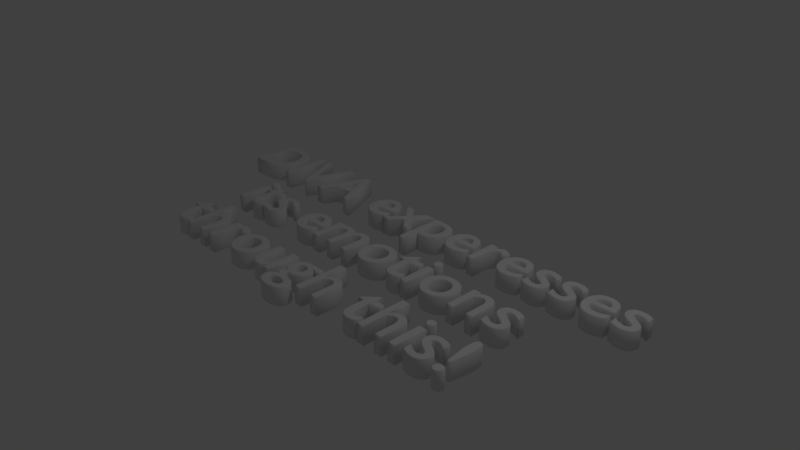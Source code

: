 # Source: DIVABulbText.blend  (saved by Blender 2.79.0; exported with 4.5.12 LTS)
import bpy
from mathutils import Matrix  # noqa: F401  (used for matrix-valued properties, if any)

bpy.ops.wm.read_factory_settings(use_empty=True)
scene = bpy.context.scene
scene.name = 'Scene'

# ---- collections
col_collection_1 = bpy.data.collections.new('Collection 1'); scene.collection.children.link(col_collection_1)

# ---- world
world_world = bpy.data.worlds.new('World'); scene.world = world_world
world_world.color = (0.05088, 0.05088, 0.05088)
world_world.use_sun_shadow = False
world_world.sun_shadow_jitter_overblur = 0.0
world_world.cycles.sampling_method = 'MANUAL'

# ---- cameras
cam_camera = bpy.data.cameras.new('Camera')
cam_camera.clip_end = 100.0
cam_camera.lens = 35.0
cam_camera.sensor_width = 32.0
cam_camera.sensor_height = 18.0
cam_camera.ortho_scale = 7.314
cam_camera.dof.focus_distance = 0.0
cam_camera.dof.aperture_fstop = 128.0

# ---- lights
light_lamp = bpy.data.lights.new('Lamp', 'POINT')
light_lamp.transmission_factor = 0.0
light_lamp.cutoff_distance = 30.0
light_lamp.energy = 100.0
light_lamp.shadow_buffer_clip_start = 1.001
light_lamp.shadow_soft_size = 0.1
light_lamp.shadow_maximum_resolution = 0.006
light_lamp.use_absolute_resolution = True

# ---- curves / text
txt_text = bpy.data.curves.new('Text', 'FONT')
txt_text.dimensions = '2D'
txt_text.body = 'DIVA experesses\nits emotions\nthrough this!'
txt_text.use_path_clamp = True
txt_text.bevel_resolution = 0
txt_text.extrude = 0.12
txt_text.bevel_depth = 0.012
txt_text.align_x = 'CENTER'
txt_text.align_y = 'CENTER'

# ---- objects
ob_text = bpy.data.objects.new('Text', txt_text)
ob_lamp = bpy.data.objects.new('Lamp', light_lamp)
ob_camera = bpy.data.objects.new('Camera', cam_camera)

# ---- transforms, parenting, visibility, modifiers, constraints
ob_text.location = (0.0, 0.0, 0.0)
ob_text.lineart.crease_threshold = 0.0
ob_lamp.location = (4.076, 1.005, 5.904)
ob_lamp.rotation_euler = (0.6503, 0.05522, 1.866)
ob_lamp.lock_rotations_4d = False
ob_lamp.empty_display_type = 'ARROWS'
ob_lamp.color = (0.0, 0.0, 0.0, 0.0)
ob_lamp.lineart.crease_threshold = 0.0
ob_camera.location = (7.481, -6.508, 5.344)
ob_camera.rotation_euler = (1.109, 0.0, 0.8149)
ob_camera.lock_rotations_4d = False
ob_camera.empty_display_type = 'ARROWS'
ob_camera.color = (0.0, 0.0, 0.0, 0.0)
ob_camera.display_type = 'WIRE'
ob_camera.lineart.crease_threshold = 0.0

# ---- collection membership
col_collection_1.objects.link(ob_text)
col_collection_1.objects.link(ob_lamp)
col_collection_1.objects.link(ob_camera)

# ---- scene / render settings (as saved in the file)
scene.camera = ob_camera
scene.frame_start = 1; scene.frame_end = 250; scene.frame_set(1)
scene.render.engine = 'BLENDER_EEVEE_NEXT'
scene.render.resolution_percentage = 50
scene.render.dither_intensity = 0.0
scene.cycles.use_denoising = False
scene.cycles.samples = 128
scene.cycles.sampling_pattern = 'TABULATED_SOBOL'
scene.cycles.use_adaptive_sampling = False
scene.cycles.use_light_tree = False
scene.cycles.blur_glossy = 0.0
scene.cycles.sample_clamp_indirect = 0.0
scene.view_settings.view_transform = 'Standard'
bpy.context.view_layer.update()
